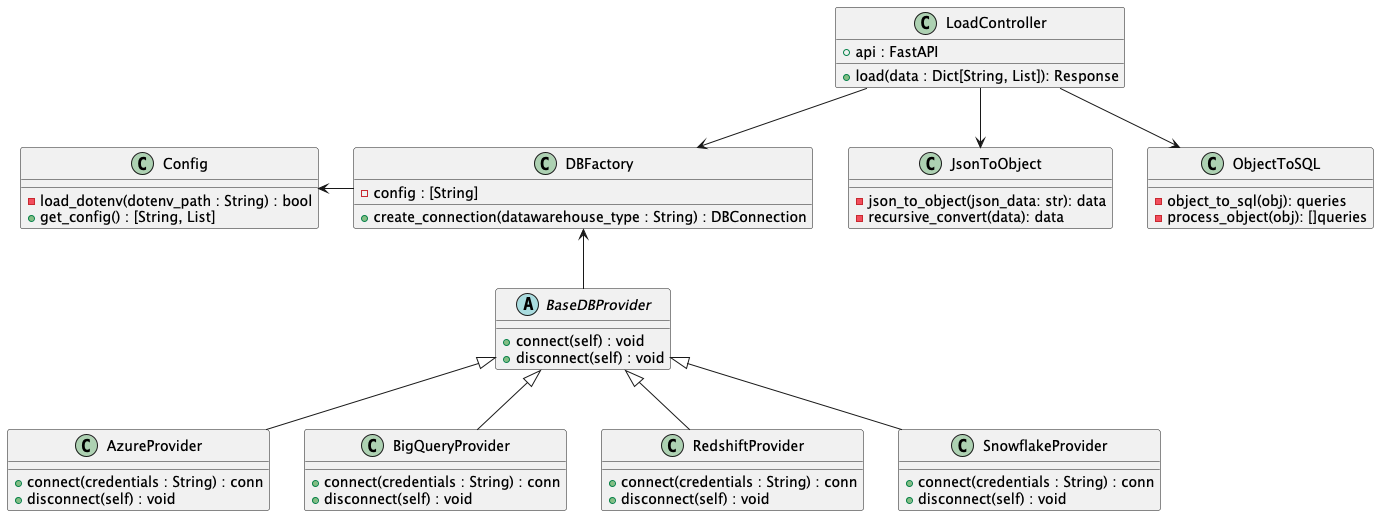

The diagram above was rendered by PlantUML. Its source (embedded in the PNG):
@startuml

class LoadController {
    + api : FastAPI
    + load(data : Dict[String, List]): Response
}

class JsonToObject {
    - json_to_object(json_data: str): data
    - recursive_convert(data): data
}

class ObjectToSQL {
    - object_to_sql(obj): queries
    - process_object(obj): []queries
}

abstract class BaseDBProvider {
    + connect(self) : void
    + disconnect(self) : void
}

class DBFactory {
    - config : [String]
    + create_connection(datawarehouse_type : String) : DBConnection
}

class AzureProvider extends BaseDBProvider {
    + connect(credentials : String) : conn
    + disconnect(self) : void
}

class BigQueryProvider extends BaseDBProvider {
    + connect(credentials : String) : conn
    + disconnect(self) : void
}

class RedshiftProvider extends BaseDBProvider {
    + connect(credentials : String) : conn
    + disconnect(self) : void
}

class SnowflakeProvider extends BaseDBProvider {
    + connect(credentials : String) : conn
    + disconnect(self) : void
}

class Config{
    - load_dotenv(dotenv_path : String) : bool
    + get_config() : [String, List]
    }

LoadController --> JsonToObject
LoadController --> ObjectToSQL
LoadController --> DBFactory
Config <-right- DBFactory
DBFactory <-down- BaseDBProvider


@enduml